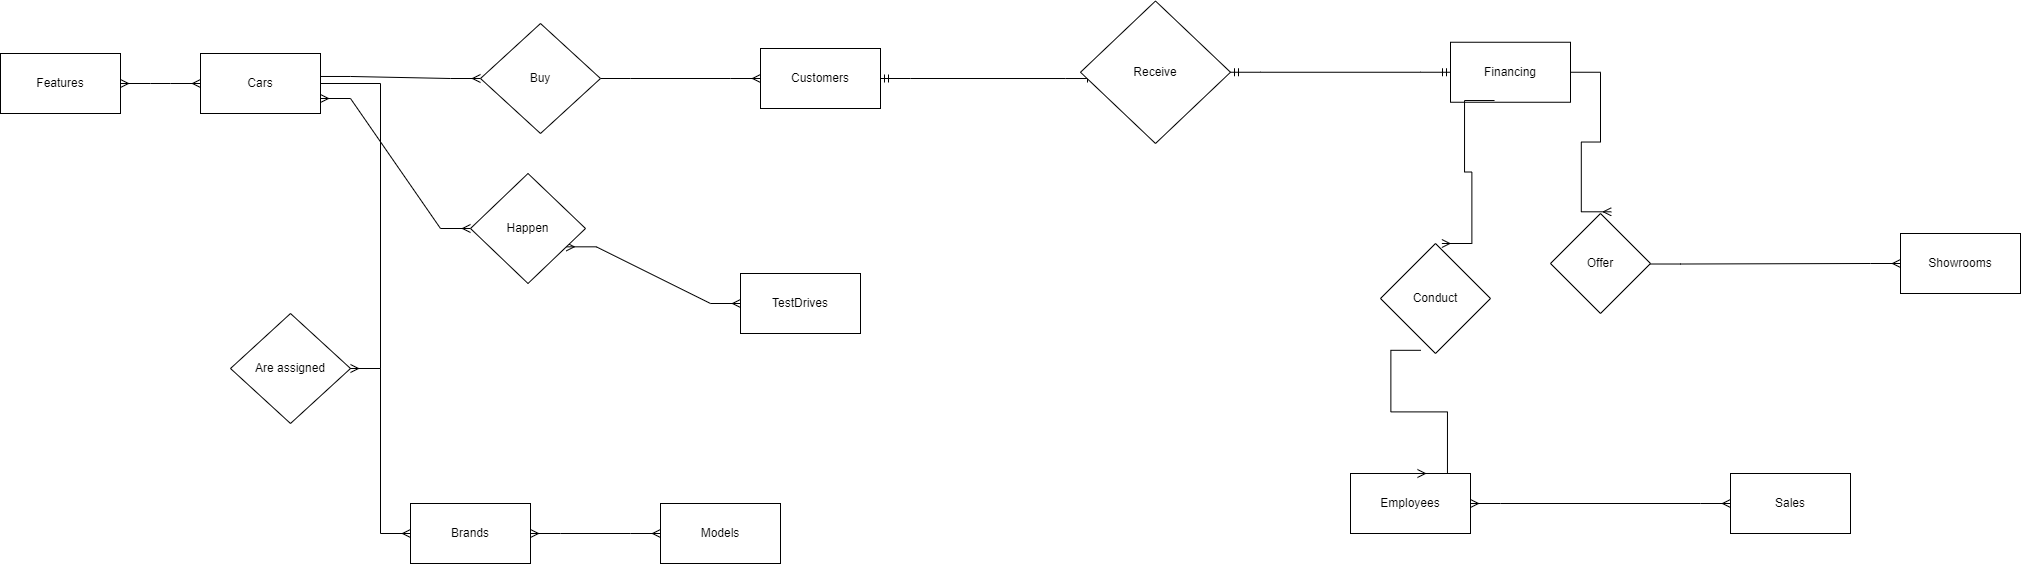

The diagram above was exported from draw.io. Its source (the exported page's mxGraphModel, read from the mxfile embedded in the PNG):
<mxGraphModel dx="1948" dy="988" grid="1" gridSize="10" guides="1" tooltips="1" connect="1" arrows="1" fold="1" page="1" pageScale="1" pageWidth="850" pageHeight="1100" math="0" shadow="0" extFonts="Permanent Marker^https://fonts.googleapis.com/css?family=Permanent+Marker">
  <root>
    <mxCell id="0" />
    <mxCell id="1" parent="0" />
    <mxCell id="OF2-15ma23gHeTGtKy_F-2" value="Cars" style="rounded=0;whiteSpace=wrap;html=1;" parent="1" vertex="1">
      <mxGeometry x="40" y="80" width="120" height="60" as="geometry" />
    </mxCell>
    <mxCell id="OF2-15ma23gHeTGtKy_F-16" value="Customers" style="rounded=0;whiteSpace=wrap;html=1;" parent="1" vertex="1">
      <mxGeometry x="600" y="75" width="120" height="60" as="geometry" />
    </mxCell>
    <mxCell id="OF2-15ma23gHeTGtKy_F-17" value="Brands" style="rounded=0;whiteSpace=wrap;html=1;" parent="1" vertex="1">
      <mxGeometry x="250" y="530" width="120" height="60" as="geometry" />
    </mxCell>
    <mxCell id="OF2-15ma23gHeTGtKy_F-18" value="Models" style="rounded=0;whiteSpace=wrap;html=1;" parent="1" vertex="1">
      <mxGeometry x="500" y="530" width="120" height="60" as="geometry" />
    </mxCell>
    <mxCell id="OF2-15ma23gHeTGtKy_F-19" value="Features" style="rounded=0;whiteSpace=wrap;html=1;" parent="1" vertex="1">
      <mxGeometry x="-160" y="80" width="120" height="60" as="geometry" />
    </mxCell>
    <mxCell id="OF2-15ma23gHeTGtKy_F-20" value="Sales" style="rounded=0;whiteSpace=wrap;html=1;" parent="1" vertex="1">
      <mxGeometry x="1570" y="500" width="120" height="60" as="geometry" />
    </mxCell>
    <mxCell id="OF2-15ma23gHeTGtKy_F-21" value="TestDrives" style="rounded=0;whiteSpace=wrap;html=1;" parent="1" vertex="1">
      <mxGeometry x="580" y="300" width="120" height="60" as="geometry" />
    </mxCell>
    <mxCell id="OF2-15ma23gHeTGtKy_F-22" value="&lt;div&gt;Showrooms&lt;br&gt;&lt;/div&gt;" style="rounded=0;whiteSpace=wrap;html=1;" parent="1" vertex="1">
      <mxGeometry x="1740" y="260" width="120" height="60" as="geometry" />
    </mxCell>
    <mxCell id="OF2-15ma23gHeTGtKy_F-23" value="Employees" style="rounded=0;whiteSpace=wrap;html=1;" parent="1" vertex="1">
      <mxGeometry x="1190" y="500" width="120" height="60" as="geometry" />
    </mxCell>
    <mxCell id="OF2-15ma23gHeTGtKy_F-24" value="Financing" style="rounded=0;whiteSpace=wrap;html=1;" parent="1" vertex="1">
      <mxGeometry x="1290" y="68.75" width="120" height="60" as="geometry" />
    </mxCell>
    <mxCell id="OF2-15ma23gHeTGtKy_F-25" value="" style="edgeStyle=entityRelationEdgeStyle;fontSize=12;html=1;endArrow=ERmany;rounded=0;exitX=1;exitY=0.5;exitDx=0;exitDy=0;" parent="1" source="OF2-15ma23gHeTGtKy_F-3" target="OF2-15ma23gHeTGtKy_F-16" edge="1">
      <mxGeometry width="100" height="100" relative="1" as="geometry">
        <mxPoint x="220" y="670" as="sourcePoint" />
        <mxPoint x="560" y="83" as="targetPoint" />
      </mxGeometry>
    </mxCell>
    <mxCell id="OF2-15ma23gHeTGtKy_F-26" value="" style="edgeStyle=entityRelationEdgeStyle;fontSize=12;html=1;endArrow=ERmany;rounded=0;exitX=1;exitY=0.383;exitDx=0;exitDy=0;exitPerimeter=0;" parent="1" source="OF2-15ma23gHeTGtKy_F-2" target="OF2-15ma23gHeTGtKy_F-3" edge="1">
      <mxGeometry width="100" height="100" relative="1" as="geometry">
        <mxPoint x="200" y="83" as="sourcePoint" />
        <mxPoint x="580" y="90" as="targetPoint" />
      </mxGeometry>
    </mxCell>
    <mxCell id="OF2-15ma23gHeTGtKy_F-3" value="Buy" style="rhombus;whiteSpace=wrap;html=1;" parent="1" vertex="1">
      <mxGeometry x="320" y="50" width="120" height="110" as="geometry" />
    </mxCell>
    <mxCell id="OF2-15ma23gHeTGtKy_F-28" value="Are assigned" style="rhombus;whiteSpace=wrap;html=1;" parent="1" vertex="1">
      <mxGeometry x="70" y="340" width="120" height="110" as="geometry" />
    </mxCell>
    <mxCell id="OF2-15ma23gHeTGtKy_F-31" value="" style="edgeStyle=entityRelationEdgeStyle;fontSize=12;html=1;endArrow=ERmany;rounded=0;exitX=1;exitY=0.5;exitDx=0;exitDy=0;" parent="1" source="OF2-15ma23gHeTGtKy_F-2" target="OF2-15ma23gHeTGtKy_F-28" edge="1">
      <mxGeometry width="100" height="100" relative="1" as="geometry">
        <mxPoint x="120" y="250" as="sourcePoint" />
        <mxPoint x="200" y="190" as="targetPoint" />
      </mxGeometry>
    </mxCell>
    <mxCell id="OF2-15ma23gHeTGtKy_F-33" value="" style="edgeStyle=entityRelationEdgeStyle;fontSize=12;html=1;endArrow=ERmany;rounded=0;" parent="1" source="OF2-15ma23gHeTGtKy_F-28" target="OF2-15ma23gHeTGtKy_F-17" edge="1">
      <mxGeometry width="100" height="100" relative="1" as="geometry">
        <mxPoint x="170" y="610" as="sourcePoint" />
        <mxPoint x="260" y="560" as="targetPoint" />
      </mxGeometry>
    </mxCell>
    <mxCell id="OF2-15ma23gHeTGtKy_F-34" value="" style="edgeStyle=entityRelationEdgeStyle;fontSize=12;html=1;endArrow=ERmandOne;startArrow=ERmandOne;rounded=0;exitX=1;exitY=0.5;exitDx=0;exitDy=0;entryX=0.1;entryY=0.544;entryDx=0;entryDy=0;entryPerimeter=0;" parent="1" source="OF2-15ma23gHeTGtKy_F-16" target="OF2-15ma23gHeTGtKy_F-36" edge="1">
      <mxGeometry width="100" height="100" relative="1" as="geometry">
        <mxPoint x="470" y="590" as="sourcePoint" />
        <mxPoint x="570" y="490" as="targetPoint" />
      </mxGeometry>
    </mxCell>
    <mxCell id="OF2-15ma23gHeTGtKy_F-36" value="Receive" style="rhombus;whiteSpace=wrap;html=1;" parent="1" vertex="1">
      <mxGeometry x="920" y="27.5" width="150" height="142.5" as="geometry" />
    </mxCell>
    <mxCell id="OF2-15ma23gHeTGtKy_F-37" value="" style="edgeStyle=entityRelationEdgeStyle;fontSize=12;html=1;endArrow=ERmandOne;startArrow=ERmandOne;rounded=0;exitX=1;exitY=0.5;exitDx=0;exitDy=0;entryX=0;entryY=0.5;entryDx=0;entryDy=0;" parent="1" source="OF2-15ma23gHeTGtKy_F-36" target="OF2-15ma23gHeTGtKy_F-24" edge="1">
      <mxGeometry width="100" height="100" relative="1" as="geometry">
        <mxPoint x="1110" y="104.5" as="sourcePoint" />
        <mxPoint x="1310" y="99" as="targetPoint" />
      </mxGeometry>
    </mxCell>
    <mxCell id="OF2-15ma23gHeTGtKy_F-38" value="" style="edgeStyle=entityRelationEdgeStyle;fontSize=12;html=1;endArrow=ERmany;startArrow=ERmany;rounded=0;exitX=1;exitY=0.75;exitDx=0;exitDy=0;" parent="1" source="OF2-15ma23gHeTGtKy_F-40" target="OF2-15ma23gHeTGtKy_F-21" edge="1">
      <mxGeometry width="100" height="100" relative="1" as="geometry">
        <mxPoint x="410" y="360" as="sourcePoint" />
        <mxPoint x="510" y="260" as="targetPoint" />
      </mxGeometry>
    </mxCell>
    <mxCell id="OF2-15ma23gHeTGtKy_F-39" value="" style="edgeStyle=entityRelationEdgeStyle;fontSize=12;html=1;endArrow=ERmany;startArrow=ERmany;rounded=0;exitX=1;exitY=0.75;exitDx=0;exitDy=0;" parent="1" source="OF2-15ma23gHeTGtKy_F-2" target="OF2-15ma23gHeTGtKy_F-40" edge="1">
      <mxGeometry width="100" height="100" relative="1" as="geometry">
        <mxPoint x="160" y="125" as="sourcePoint" />
        <mxPoint x="580" y="330" as="targetPoint" />
      </mxGeometry>
    </mxCell>
    <mxCell id="OF2-15ma23gHeTGtKy_F-40" value="Happen" style="rhombus;whiteSpace=wrap;html=1;" parent="1" vertex="1">
      <mxGeometry x="310" y="200" width="115" height="110" as="geometry" />
    </mxCell>
    <mxCell id="OF2-15ma23gHeTGtKy_F-41" value="" style="edgeStyle=entityRelationEdgeStyle;fontSize=12;html=1;endArrow=ERmany;rounded=0;exitX=1;exitY=0.5;exitDx=0;exitDy=0;" parent="1" target="OF2-15ma23gHeTGtKy_F-22" edge="1">
      <mxGeometry width="100" height="100" relative="1" as="geometry">
        <mxPoint x="1490" y="290.51" as="sourcePoint" />
        <mxPoint x="1712.96" y="289.49" as="targetPoint" />
      </mxGeometry>
    </mxCell>
    <mxCell id="OF2-15ma23gHeTGtKy_F-42" value="" style="edgeStyle=entityRelationEdgeStyle;fontSize=12;html=1;endArrow=ERmany;rounded=0;exitX=1;exitY=0.5;exitDx=0;exitDy=0;entryX=0.608;entryY=-0.017;entryDx=0;entryDy=0;entryPerimeter=0;" parent="1" source="OF2-15ma23gHeTGtKy_F-24" target="OF2-15ma23gHeTGtKy_F-43" edge="1">
      <mxGeometry width="100" height="100" relative="1" as="geometry">
        <mxPoint x="1410" y="99" as="sourcePoint" />
        <mxPoint x="1473" y="509" as="targetPoint" />
      </mxGeometry>
    </mxCell>
    <mxCell id="OF2-15ma23gHeTGtKy_F-43" value="Offer" style="rhombus;whiteSpace=wrap;html=1;" parent="1" vertex="1">
      <mxGeometry x="1390" y="240" width="100" height="100" as="geometry" />
    </mxCell>
    <mxCell id="OF2-15ma23gHeTGtKy_F-44" value="" style="edgeStyle=entityRelationEdgeStyle;fontSize=12;html=1;endArrow=ERmany;rounded=0;exitX=0.367;exitY=0.971;exitDx=0;exitDy=0;exitPerimeter=0;entryX=0.558;entryY=0;entryDx=0;entryDy=0;entryPerimeter=0;" parent="1" source="OF2-15ma23gHeTGtKy_F-46" target="OF2-15ma23gHeTGtKy_F-23" edge="1">
      <mxGeometry width="100" height="100" relative="1" as="geometry">
        <mxPoint x="1250" y="410" as="sourcePoint" />
        <mxPoint x="1350" y="310" as="targetPoint" />
      </mxGeometry>
    </mxCell>
    <mxCell id="OF2-15ma23gHeTGtKy_F-45" value="" style="edgeStyle=entityRelationEdgeStyle;fontSize=12;html=1;endArrow=ERmany;rounded=0;exitX=0.367;exitY=0.971;exitDx=0;exitDy=0;exitPerimeter=0;entryX=0.558;entryY=0;entryDx=0;entryDy=0;entryPerimeter=0;" parent="1" source="OF2-15ma23gHeTGtKy_F-24" target="OF2-15ma23gHeTGtKy_F-46" edge="1">
      <mxGeometry width="100" height="100" relative="1" as="geometry">
        <mxPoint x="1334" y="127" as="sourcePoint" />
        <mxPoint x="1237" y="500" as="targetPoint" />
      </mxGeometry>
    </mxCell>
    <mxCell id="OF2-15ma23gHeTGtKy_F-46" value="Conduct" style="rhombus;whiteSpace=wrap;html=1;" parent="1" vertex="1">
      <mxGeometry x="1220" y="270" width="110" height="110" as="geometry" />
    </mxCell>
    <mxCell id="xgNPStk7QafRMWvjm5f5-1" value="" style="edgeStyle=entityRelationEdgeStyle;fontSize=12;html=1;endArrow=ERmany;startArrow=ERmany;rounded=0;" parent="1" source="OF2-15ma23gHeTGtKy_F-23" target="OF2-15ma23gHeTGtKy_F-20" edge="1">
      <mxGeometry width="100" height="100" relative="1" as="geometry">
        <mxPoint x="1300" y="690" as="sourcePoint" />
        <mxPoint x="1400" y="590" as="targetPoint" />
      </mxGeometry>
    </mxCell>
    <mxCell id="xgNPStk7QafRMWvjm5f5-3" value="" style="edgeStyle=entityRelationEdgeStyle;fontSize=12;html=1;endArrow=ERmany;startArrow=ERmany;rounded=0;" parent="1" source="OF2-15ma23gHeTGtKy_F-17" target="OF2-15ma23gHeTGtKy_F-18" edge="1">
      <mxGeometry width="100" height="100" relative="1" as="geometry">
        <mxPoint x="380" y="820" as="sourcePoint" />
        <mxPoint x="640" y="820" as="targetPoint" />
      </mxGeometry>
    </mxCell>
    <mxCell id="xgNPStk7QafRMWvjm5f5-5" value="" style="edgeStyle=entityRelationEdgeStyle;fontSize=12;html=1;endArrow=ERmany;startArrow=ERmany;rounded=0;entryX=0;entryY=0.5;entryDx=0;entryDy=0;" parent="1" source="OF2-15ma23gHeTGtKy_F-19" target="OF2-15ma23gHeTGtKy_F-2" edge="1">
      <mxGeometry width="100" height="100" relative="1" as="geometry">
        <mxPoint x="-90" y="228.75" as="sourcePoint" />
        <mxPoint x="-90" y="270.1713562373095" as="targetPoint" />
      </mxGeometry>
    </mxCell>
  </root>
</mxGraphModel>